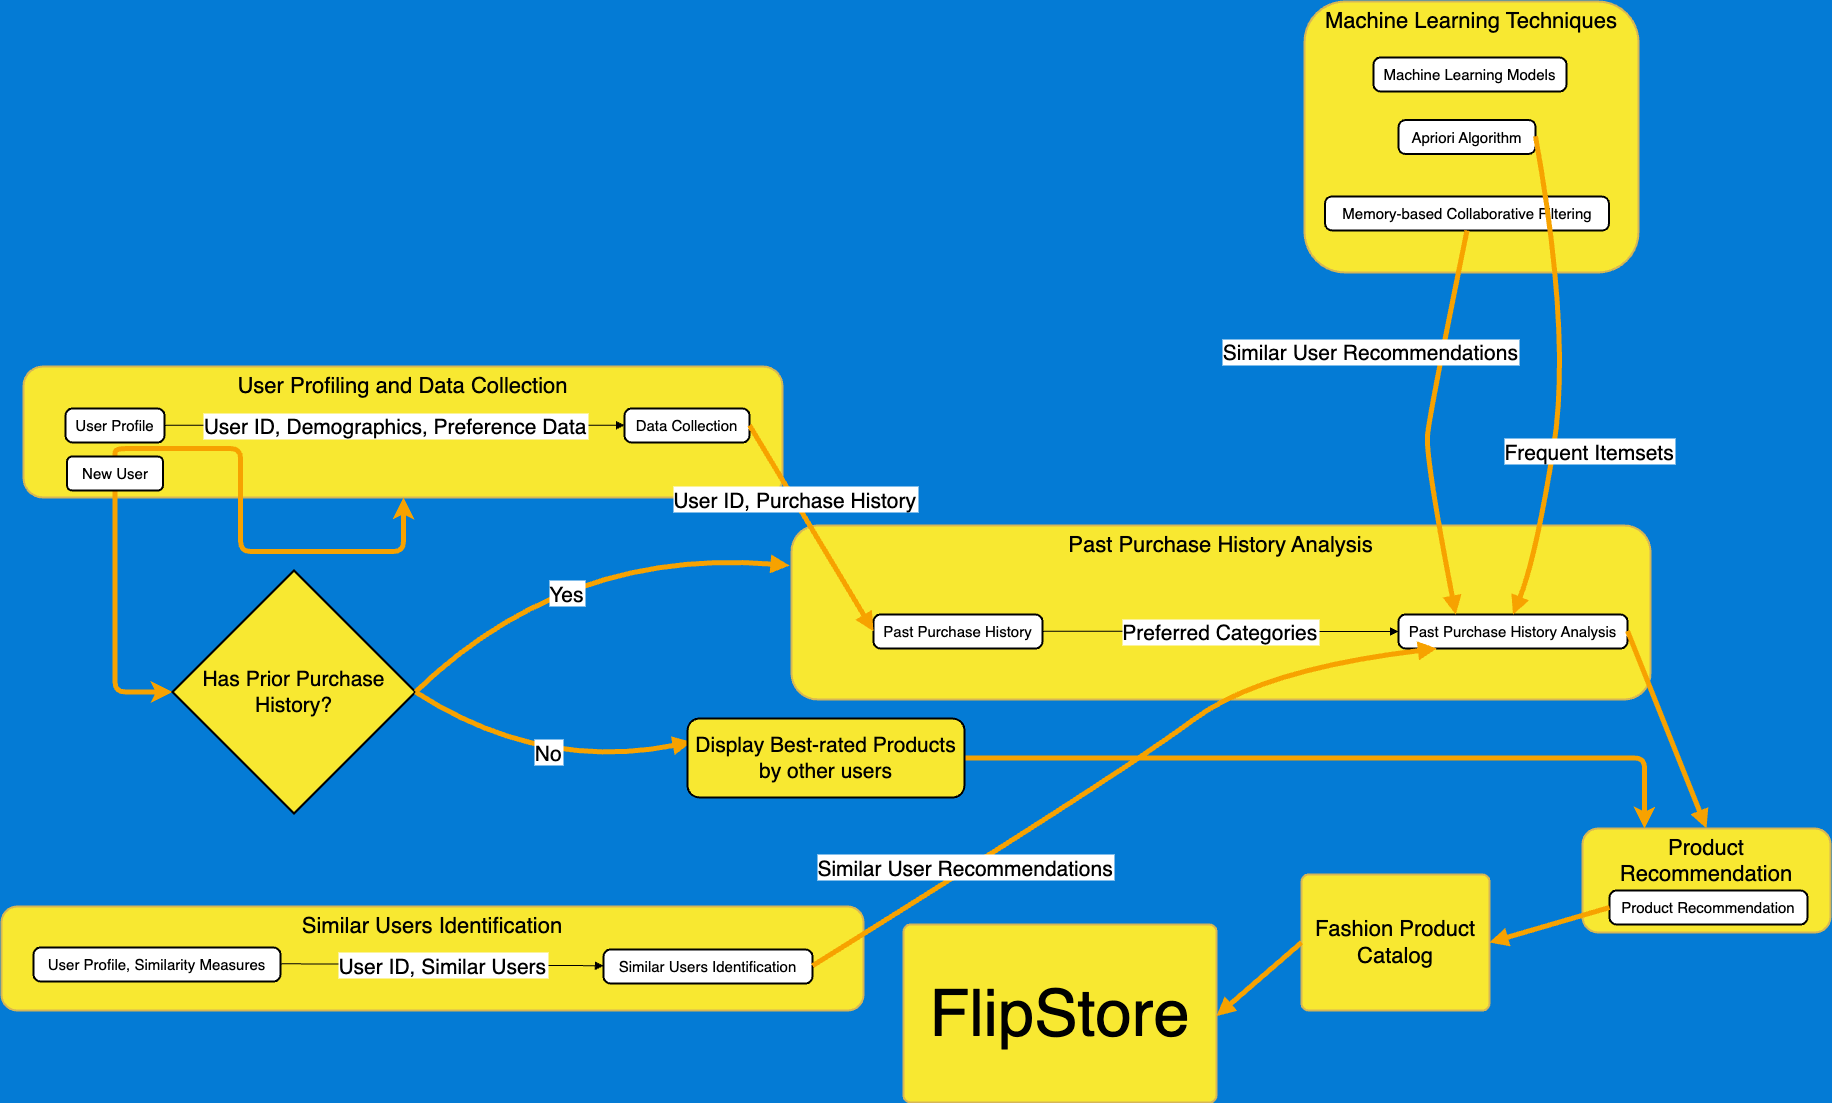

The diagram above was exported from draw.io. Its source (the exported page's mxGraphModel, read from the mxfile embedded in the PNG):
<mxGraphModel dx="2120" dy="1427" grid="0" gridSize="10" guides="1" tooltips="1" connect="1" arrows="1" fold="1" page="1" pageScale="1" pageWidth="700" pageHeight="1000" background="#047BD5" math="0" shadow="0">
  <root>
    <mxCell id="0" />
    <mxCell id="1" parent="0" />
    <mxCell id="lEjLLNfR43abA4BNVdUr-50" value="Product Recommendation" style="whiteSpace=wrap;strokeWidth=2;verticalAlign=top;fillColor=#F8E831;strokeColor=#d6b656;fontSize=22;rounded=1;" parent="1" vertex="1">
      <mxGeometry x="1801" y="1372" width="248" height="104" as="geometry" />
    </mxCell>
    <mxCell id="lEjLLNfR43abA4BNVdUr-51" value="Product Recommendation" style="rounded=1;absoluteArcSize=1;arcSize=14;whiteSpace=wrap;strokeWidth=2;fontSize=15;" parent="1" vertex="1">
      <mxGeometry x="1828" y="1434" width="198" height="34" as="geometry" />
    </mxCell>
    <mxCell id="lEjLLNfR43abA4BNVdUr-52" value="Machine Learning Techniques" style="whiteSpace=wrap;strokeWidth=2;verticalAlign=top;fillColor=#F8E831;strokeColor=#d6b656;fontSize=22;rounded=1;" parent="1" vertex="1">
      <mxGeometry x="1523" y="545" width="334" height="271" as="geometry" />
    </mxCell>
    <mxCell id="lEjLLNfR43abA4BNVdUr-53" value="Machine Learning Models" style="rounded=1;absoluteArcSize=1;arcSize=14;whiteSpace=wrap;strokeWidth=2;fontSize=15;" parent="1" vertex="1">
      <mxGeometry x="1592" y="601" width="193" height="34" as="geometry" />
    </mxCell>
    <mxCell id="lEjLLNfR43abA4BNVdUr-54" value="Apriori Algorithm" style="rounded=1;absoluteArcSize=1;arcSize=14;whiteSpace=wrap;strokeWidth=2;fontSize=15;" parent="1" vertex="1">
      <mxGeometry x="1617" y="663.5" width="137" height="34" as="geometry" />
    </mxCell>
    <mxCell id="lEjLLNfR43abA4BNVdUr-55" value="Memory-based Collaborative Filtering" style="rounded=1;absoluteArcSize=1;arcSize=14;whiteSpace=wrap;strokeWidth=2;fontSize=15;" parent="1" vertex="1">
      <mxGeometry x="1543.5" y="740" width="284" height="34" as="geometry" />
    </mxCell>
    <mxCell id="lEjLLNfR43abA4BNVdUr-56" value="Similar Users Identification" style="whiteSpace=wrap;strokeWidth=2;verticalAlign=top;fillColor=#F8E831;strokeColor=#d6b656;fontSize=22;rounded=1;" parent="1" vertex="1">
      <mxGeometry x="220" y="1450" width="862" height="104" as="geometry" />
    </mxCell>
    <mxCell id="lEjLLNfR43abA4BNVdUr-57" value="Similar Users Identification" style="rounded=1;absoluteArcSize=1;arcSize=14;whiteSpace=wrap;strokeWidth=2;fontSize=15;" parent="1" vertex="1">
      <mxGeometry x="822" y="1493" width="209" height="34" as="geometry" />
    </mxCell>
    <mxCell id="lEjLLNfR43abA4BNVdUr-58" value="User Profile, Similarity Measures" style="rounded=1;absoluteArcSize=1;arcSize=14;whiteSpace=wrap;strokeWidth=2;fontSize=15;" parent="1" vertex="1">
      <mxGeometry x="252" y="1491" width="247" height="34" as="geometry" />
    </mxCell>
    <mxCell id="lEjLLNfR43abA4BNVdUr-59" value="Past Purchase History Analysis" style="whiteSpace=wrap;strokeWidth=2;verticalAlign=top;fillColor=#F8E831;strokeColor=#d6b656;fontSize=22;rounded=1;" parent="1" vertex="1">
      <mxGeometry x="1010" y="1069" width="859" height="174" as="geometry" />
    </mxCell>
    <mxCell id="lEjLLNfR43abA4BNVdUr-60" value="Past Purchase History" style="rounded=1;absoluteArcSize=1;arcSize=14;whiteSpace=wrap;strokeWidth=2;fontSize=15;" parent="1" vertex="1">
      <mxGeometry x="1092" y="1158" width="169" height="34" as="geometry" />
    </mxCell>
    <mxCell id="lEjLLNfR43abA4BNVdUr-61" value="Past Purchase History Analysis" style="rounded=1;absoluteArcSize=1;arcSize=14;whiteSpace=wrap;strokeWidth=2;fontSize=15;" parent="1" vertex="1">
      <mxGeometry x="1617" y="1158" width="229" height="34" as="geometry" />
    </mxCell>
    <mxCell id="lEjLLNfR43abA4BNVdUr-62" value="User Profiling and Data Collection" style="whiteSpace=wrap;strokeWidth=2;verticalAlign=top;fillColor=#F8E831;strokeColor=#d6b656;fontSize=22;rounded=1;" parent="1" vertex="1">
      <mxGeometry x="242" y="910" width="759" height="131" as="geometry" />
    </mxCell>
    <mxCell id="lEjLLNfR43abA4BNVdUr-63" value="Data Collection" style="rounded=1;absoluteArcSize=1;arcSize=14;whiteSpace=wrap;strokeWidth=2;fontSize=15;" parent="1" vertex="1">
      <mxGeometry x="843" y="952" width="125" height="34" as="geometry" />
    </mxCell>
    <mxCell id="lEjLLNfR43abA4BNVdUr-64" value="User Profile" style="rounded=1;absoluteArcSize=1;arcSize=14;whiteSpace=wrap;strokeWidth=2;fontSize=15;" parent="1" vertex="1">
      <mxGeometry x="284" y="952" width="99" height="34" as="geometry" />
    </mxCell>
    <mxCell id="lEjLLNfR43abA4BNVdUr-65" value="Fashion Product Catalog" style="rounded=1;absoluteArcSize=1;arcSize=14;whiteSpace=wrap;strokeWidth=2;fillColor=#F8E831;strokeColor=#d6b656;fontSize=22;" parent="1" vertex="1">
      <mxGeometry x="1520" y="1418" width="188" height="136" as="geometry" />
    </mxCell>
    <mxCell id="lEjLLNfR43abA4BNVdUr-66" value="FlipStore" style="rounded=1;absoluteArcSize=1;arcSize=14;whiteSpace=wrap;strokeWidth=2;direction=west;fillColor=#F8E831;strokeColor=#d6b656;fontSize=65;" parent="1" vertex="1">
      <mxGeometry x="1122" y="1468" width="313" height="178" as="geometry" />
    </mxCell>
    <mxCell id="lEjLLNfR43abA4BNVdUr-67" value="User ID, Demographics, Preference Data" style="curved=1;startArrow=none;endArrow=block;exitX=0.9951073232323232;exitY=0.49264705882352944;entryX=0.00334375;entryY=0.49264705882352944;rounded=1;fontSize=21;" parent="1" source="lEjLLNfR43abA4BNVdUr-64" target="lEjLLNfR43abA4BNVdUr-63" edge="1">
      <mxGeometry relative="1" as="geometry">
        <Array as="points" />
      </mxGeometry>
    </mxCell>
    <mxCell id="lEjLLNfR43abA4BNVdUr-68" value="User ID, Purchase History" style="curved=1;startArrow=none;endArrow=block;exitX=1.00546875;exitY=0.49264705882352944;entryX=0.0025656434911242604;entryY=0.49264705882352944;rounded=1;fontSize=21;strokeColor=#F7A200;strokeWidth=5;" parent="1" source="lEjLLNfR43abA4BNVdUr-63" target="lEjLLNfR43abA4BNVdUr-60" edge="1">
      <mxGeometry x="-0.2791" y="1" relative="1" as="geometry">
        <Array as="points" />
        <mxPoint as="offset" />
      </mxGeometry>
    </mxCell>
    <mxCell id="lEjLLNfR43abA4BNVdUr-69" value="User ID, Similar Users" style="curved=1;startArrow=none;endArrow=block;exitX=1.0030364372469636;exitY=0.47794117647058826;entryX=0.0011214114832535885;entryY=0.47794117647058826;rounded=1;fontSize=21;" parent="1" source="lEjLLNfR43abA4BNVdUr-58" target="lEjLLNfR43abA4BNVdUr-57" edge="1">
      <mxGeometry relative="1" as="geometry">
        <Array as="points" />
      </mxGeometry>
    </mxCell>
    <mxCell id="lEjLLNfR43abA4BNVdUr-70" value="Frequent Itemsets" style="curved=1;startArrow=none;endArrow=block;exitX=1.0035355839416058;exitY=0.47794117647058826;entryX=0.5;entryY=0;rounded=1;fontSize=21;entryDx=0;entryDy=0;strokeColor=#F7A200;strokeWidth=5;" parent="1" source="lEjLLNfR43abA4BNVdUr-54" target="lEjLLNfR43abA4BNVdUr-61" edge="1">
      <mxGeometry x="0.2798" y="35" relative="1" as="geometry">
        <Array as="points">
          <mxPoint x="1790" y="880" />
          <mxPoint x="1754" y="1103" />
        </Array>
        <mxPoint x="1" as="offset" />
      </mxGeometry>
    </mxCell>
    <mxCell id="lEjLLNfR43abA4BNVdUr-71" value="Similar User Recommendations" style="curved=1;startArrow=none;endArrow=block;exitX=0.5;exitY=1;entryX=0.25;entryY=0;rounded=1;fontSize=21;exitDx=0;exitDy=0;strokeColor=#F7A200;entryDx=0;entryDy=0;strokeWidth=5;" parent="1" source="lEjLLNfR43abA4BNVdUr-55" target="lEjLLNfR43abA4BNVdUr-61" edge="1">
      <mxGeometry x="-0.2944" y="-70" relative="1" as="geometry">
        <Array as="points">
          <mxPoint x="1648" y="957" />
          <mxPoint x="1644" y="1001" />
        </Array>
        <mxPoint as="offset" />
      </mxGeometry>
    </mxCell>
    <mxCell id="lEjLLNfR43abA4BNVdUr-72" value="Preferred Categories" style="curved=1;startArrow=none;endArrow=block;exitX=1.001040125739645;exitY=0.49264705882352944;entryX=0;entryY=0.5;rounded=1;fontSize=21;entryDx=0;entryDy=0;" parent="1" source="lEjLLNfR43abA4BNVdUr-60" target="lEjLLNfR43abA4BNVdUr-61" edge="1">
      <mxGeometry relative="1" as="geometry">
        <Array as="points">
          <mxPoint x="1479" y="1175" />
        </Array>
      </mxGeometry>
    </mxCell>
    <mxCell id="lEjLLNfR43abA4BNVdUr-73" value="Similar User Recommendations" style="curved=1;startArrow=none;endArrow=block;exitX=1.0017942583732058;exitY=0.47794117647058826;entryX=0.18232341939356086;entryY=0.9779411764705882;rounded=1;fontSize=21;strokeColor=#F7A200;strokeWidth=5;" parent="1" source="lEjLLNfR43abA4BNVdUr-57" target="lEjLLNfR43abA4BNVdUr-61" edge="1">
      <mxGeometry x="-0.49" y="3" relative="1" as="geometry">
        <Array as="points">
          <mxPoint x="1344" y="1314" />
          <mxPoint x="1479" y="1213" />
        </Array>
        <mxPoint as="offset" />
      </mxGeometry>
    </mxCell>
    <mxCell id="lEjLLNfR43abA4BNVdUr-74" value="" style="curved=1;startArrow=none;endArrow=block;exitX=0.999965884279476;exitY=0.4852941176470588;entryX=0.5;entryY=0;rounded=1;entryDx=0;entryDy=0;strokeColor=#F7A200;strokeWidth=5;" parent="1" source="lEjLLNfR43abA4BNVdUr-61" target="lEjLLNfR43abA4BNVdUr-50" edge="1">
      <mxGeometry relative="1" as="geometry">
        <Array as="points" />
      </mxGeometry>
    </mxCell>
    <mxCell id="lEjLLNfR43abA4BNVdUr-75" value="" style="curved=1;startArrow=none;endArrow=block;exitX=0;exitY=0.5;entryX=1;entryY=0.5;rounded=1;entryDx=0;entryDy=0;exitDx=0;exitDy=0;strokeColor=#F7A200;strokeWidth=5;" parent="1" source="lEjLLNfR43abA4BNVdUr-51" target="lEjLLNfR43abA4BNVdUr-65" edge="1">
      <mxGeometry relative="1" as="geometry">
        <Array as="points" />
      </mxGeometry>
    </mxCell>
    <mxCell id="lEjLLNfR43abA4BNVdUr-76" value="" style="curved=1;startArrow=none;endArrow=block;exitX=0;exitY=0.5;entryX=-0.003659018987341772;entryY=0.4852941176470588;rounded=1;exitDx=0;exitDy=0;strokeColor=#F7A200;strokeWidth=5;" parent="1" source="lEjLLNfR43abA4BNVdUr-65" target="lEjLLNfR43abA4BNVdUr-66" edge="1">
      <mxGeometry relative="1" as="geometry">
        <Array as="points" />
      </mxGeometry>
    </mxCell>
    <mxCell id="o23nyhcgU8e8TBpsJY3r-9" style="edgeStyle=orthogonalEdgeStyle;rounded=1;orthogonalLoop=1;jettySize=auto;html=1;exitX=0.5;exitY=0;exitDx=0;exitDy=0;strokeColor=#F7A200;strokeWidth=5;" edge="1" parent="1" source="o23nyhcgU8e8TBpsJY3r-1" target="lEjLLNfR43abA4BNVdUr-62">
      <mxGeometry relative="1" as="geometry">
        <Array as="points">
          <mxPoint x="333" y="992" />
          <mxPoint x="459" y="992" />
          <mxPoint x="459" y="1095" />
          <mxPoint x="622" y="1095" />
        </Array>
      </mxGeometry>
    </mxCell>
    <mxCell id="o23nyhcgU8e8TBpsJY3r-12" style="edgeStyle=orthogonalEdgeStyle;rounded=1;orthogonalLoop=1;jettySize=auto;html=1;exitX=0.5;exitY=1;exitDx=0;exitDy=0;entryX=0;entryY=0.5;entryDx=0;entryDy=0;strokeColor=#F7A200;strokeWidth=5;" edge="1" parent="1" source="o23nyhcgU8e8TBpsJY3r-1" target="o23nyhcgU8e8TBpsJY3r-2">
      <mxGeometry relative="1" as="geometry" />
    </mxCell>
    <mxCell id="o23nyhcgU8e8TBpsJY3r-1" value="New User" style="whiteSpace=wrap;strokeWidth=2;fontSize=15;rounded=1;" vertex="1" parent="1">
      <mxGeometry x="285.5" y="1000" width="96" height="34" as="geometry" />
    </mxCell>
    <mxCell id="o23nyhcgU8e8TBpsJY3r-2" value="Has Prior Purchase History?" style="rhombus;strokeWidth=2;whiteSpace=wrap;fontSize=21;fillColor=#F8E831;" vertex="1" parent="1">
      <mxGeometry x="391" y="1114" width="243" height="243" as="geometry" />
    </mxCell>
    <mxCell id="o23nyhcgU8e8TBpsJY3r-3" value="Yes" style="curved=1;startArrow=none;endArrow=block;exitX=1;exitY=0.5;exitDx=0;exitDy=0;strokeColor=#F7A200;strokeWidth=5;fontSize=21;" edge="1" parent="1" source="o23nyhcgU8e8TBpsJY3r-2">
      <mxGeometry x="-0.1831" y="-34" relative="1" as="geometry">
        <Array as="points">
          <mxPoint x="783" y="1091" />
        </Array>
        <mxPoint x="633" y="1184" as="sourcePoint" />
        <mxPoint x="1008" y="1109" as="targetPoint" />
        <mxPoint as="offset" />
      </mxGeometry>
    </mxCell>
    <mxCell id="o23nyhcgU8e8TBpsJY3r-5" value="No" style="curved=1;startArrow=none;endArrow=block;exitX=1;exitY=0.5;exitDx=0;exitDy=0;strokeColor=#F7A200;strokeWidth=5;fontSize=21;" edge="1" parent="1" source="o23nyhcgU8e8TBpsJY3r-2">
      <mxGeometry x="-0.0456" y="22" relative="1" as="geometry">
        <Array as="points">
          <mxPoint x="758" y="1315.5" />
        </Array>
        <mxPoint x="619" y="1192" as="sourcePoint" />
        <mxPoint x="910" y="1285.5" as="targetPoint" />
        <mxPoint as="offset" />
      </mxGeometry>
    </mxCell>
    <mxCell id="o23nyhcgU8e8TBpsJY3r-7" style="edgeStyle=orthogonalEdgeStyle;rounded=1;orthogonalLoop=1;jettySize=auto;html=1;exitX=1;exitY=0.5;exitDx=0;exitDy=0;entryX=0.25;entryY=0;entryDx=0;entryDy=0;strokeColor=#F7A200;strokeWidth=5;" edge="1" parent="1" source="o23nyhcgU8e8TBpsJY3r-6" target="lEjLLNfR43abA4BNVdUr-50">
      <mxGeometry relative="1" as="geometry">
        <mxPoint x="1863.3333333333335" y="1363.3333333333335" as="targetPoint" />
      </mxGeometry>
    </mxCell>
    <mxCell id="o23nyhcgU8e8TBpsJY3r-6" value="Display Best-rated Products by other users" style="whiteSpace=wrap;strokeWidth=2;fontSize=21;rounded=1;fillColor=#F8E831;" vertex="1" parent="1">
      <mxGeometry x="906" y="1262" width="277" height="79" as="geometry" />
    </mxCell>
  </root>
</mxGraphModel>